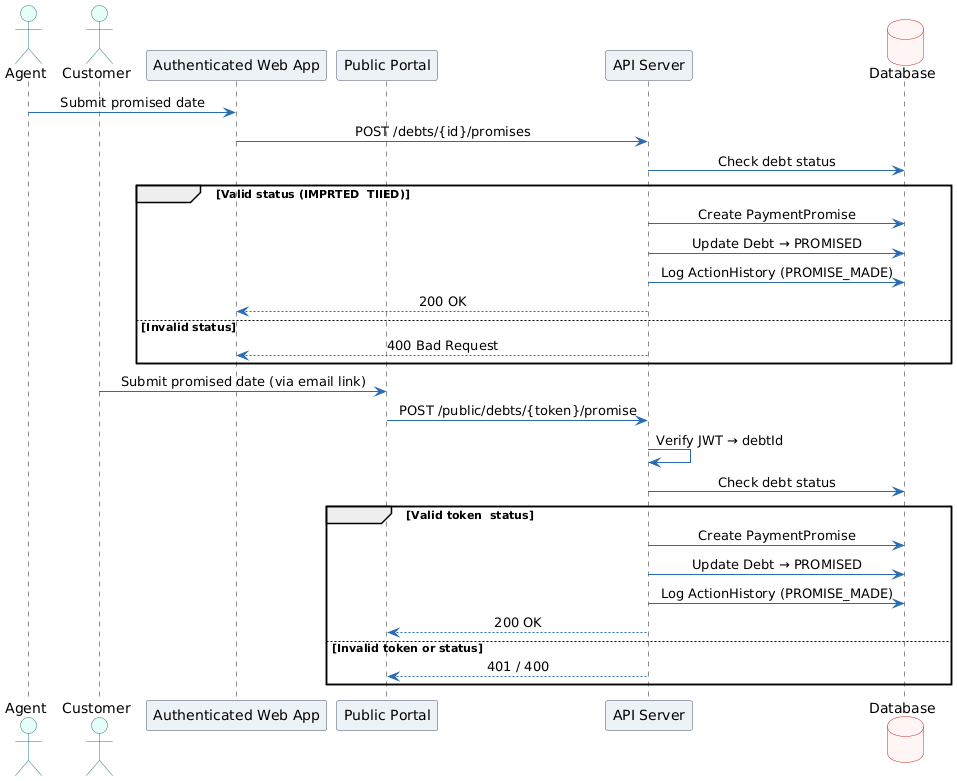

The diagram above was rendered by PlantUML. Its source (embedded in the PNG):
@startuml
skinparam shadowing false
skinparam linetype ortho
skinparam ArrowColor #2B6CB0
skinparam sequenceMessageAlign center

skinparam actor {
  BackgroundColor #E6FFFA
  BorderColor #2C7A7B
}

skinparam participant {
  BackgroundColor #EDF2F7
  BorderColor #4A5568
}

skinparam database {
  BackgroundColor #FFF5F5
  BorderColor #C53030
}

actor Agent
actor Customer

participant "Authenticated Web App" as AuthFE
participant "Public Portal" as PublicFE
participant "API Server" as API
database "Database" as DB

' =========================
' Agent Flow
' =========================
Agent -> AuthFE: Submit promised date
AuthFE -> API: POST /debts/{id}/promises

API -> DB: Check debt status

alt Valid status (IMPORTED / NOTIFIED)
API -> DB: Create PaymentPromise
API -> DB: Update Debt → PROMISED
API -> DB: Log ActionHistory (PROMISE_MADE)
API --> AuthFE: 200 OK
else Invalid status
API --> AuthFE: 400 Bad Request
end

' =========================
' Customer Flow
' =========================
Customer -> PublicFE: Submit promised date (via email link)
PublicFE -> API: POST /public/debts/{token}/promise

API -> API: Verify JWT → debtId
API -> DB: Check debt status

alt Valid token & status
API -> DB: Create PaymentPromise
API -> DB: Update Debt → PROMISED
API -> DB: Log ActionHistory (PROMISE_MADE)
API --> PublicFE: 200 OK
else Invalid token or status
API --> PublicFE: 401 / 400
end
@enduml